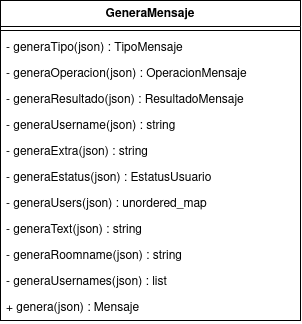

The diagram above was exported from draw.io. Its source (the exported page's mxGraphModel, read from the mxfile embedded in the PNG):
<mxGraphModel dx="860" dy="455" grid="1" gridSize="10" guides="1" tooltips="1" connect="1" arrows="1" fold="1" page="1" pageScale="1" pageWidth="850" pageHeight="1100" math="0" shadow="0">
  <root>
    <mxCell id="0" />
    <mxCell id="1" parent="0" />
    <mxCell id="ijd5y4_0p9RVA1bBkZWG-1" parent="1" style="swimlane;fontStyle=1;align=center;verticalAlign=top;childLayout=stackLayout;horizontal=1;startSize=26;horizontalStack=0;resizeParent=1;resizeParentMax=0;resizeLast=0;collapsible=1;marginBottom=0;whiteSpace=wrap;html=1;" value="GeneraMensaje" vertex="1">
      <mxGeometry height="320" width="300" x="410" y="180" as="geometry" />
    </mxCell>
    <mxCell id="ijd5y4_0p9RVA1bBkZWG-3" parent="ijd5y4_0p9RVA1bBkZWG-1" style="line;strokeWidth=1;fillColor=none;align=left;verticalAlign=middle;spacingTop=-1;spacingLeft=3;spacingRight=3;rotatable=0;labelPosition=right;points=[];portConstraint=eastwest;strokeColor=inherit;" value="" vertex="1">
      <mxGeometry height="8" width="300" y="26" as="geometry" />
    </mxCell>
    <mxCell id="ijd5y4_0p9RVA1bBkZWG-4" parent="ijd5y4_0p9RVA1bBkZWG-1" style="text;strokeColor=none;fillColor=none;align=left;verticalAlign=top;spacingLeft=4;spacingRight=4;overflow=hidden;rotatable=0;points=[[0,0.5],[1,0.5]];portConstraint=eastwest;whiteSpace=wrap;html=1;" value="- generaTipo(json) : TipoMensaje" vertex="1">
      <mxGeometry height="26" width="300" y="34" as="geometry" />
    </mxCell>
    <mxCell id="ijd5y4_0p9RVA1bBkZWG-19" parent="ijd5y4_0p9RVA1bBkZWG-1" style="text;strokeColor=none;fillColor=none;align=left;verticalAlign=top;spacingLeft=4;spacingRight=4;overflow=hidden;rotatable=0;points=[[0,0.5],[1,0.5]];portConstraint=eastwest;whiteSpace=wrap;html=1;" value="- generaOperacion(json) : OperacionMensaje" vertex="1">
      <mxGeometry height="26" width="300" y="60" as="geometry" />
    </mxCell>
    <mxCell id="ijd5y4_0p9RVA1bBkZWG-18" parent="ijd5y4_0p9RVA1bBkZWG-1" style="text;strokeColor=none;fillColor=none;align=left;verticalAlign=top;spacingLeft=4;spacingRight=4;overflow=hidden;rotatable=0;points=[[0,0.5],[1,0.5]];portConstraint=eastwest;whiteSpace=wrap;html=1;" value="- generaResultado(json) : ResultadoMensaje" vertex="1">
      <mxGeometry height="26" width="300" y="86" as="geometry" />
    </mxCell>
    <mxCell id="ijd5y4_0p9RVA1bBkZWG-20" parent="ijd5y4_0p9RVA1bBkZWG-1" style="text;strokeColor=none;fillColor=none;align=left;verticalAlign=top;spacingLeft=4;spacingRight=4;overflow=hidden;rotatable=0;points=[[0,0.5],[1,0.5]];portConstraint=eastwest;whiteSpace=wrap;html=1;" value="- generaUsername(json) : string" vertex="1">
      <mxGeometry height="26" width="300" y="112" as="geometry" />
    </mxCell>
    <mxCell id="ijd5y4_0p9RVA1bBkZWG-35" parent="ijd5y4_0p9RVA1bBkZWG-1" style="text;strokeColor=none;fillColor=none;align=left;verticalAlign=top;spacingLeft=4;spacingRight=4;overflow=hidden;rotatable=0;points=[[0,0.5],[1,0.5]];portConstraint=eastwest;whiteSpace=wrap;html=1;" value="- generaExtra(json) : string" vertex="1">
      <mxGeometry height="26" width="300" y="138" as="geometry" />
    </mxCell>
    <mxCell id="ijd5y4_0p9RVA1bBkZWG-7" parent="ijd5y4_0p9RVA1bBkZWG-1" style="text;strokeColor=none;fillColor=none;align=left;verticalAlign=top;spacingLeft=4;spacingRight=4;overflow=hidden;rotatable=0;points=[[0,0.5],[1,0.5]];portConstraint=eastwest;whiteSpace=wrap;html=1;" value="- generaEstatus(json) : EstatusUsuario" vertex="1">
      <mxGeometry height="26" width="300" y="164" as="geometry" />
    </mxCell>
    <mxCell id="ijd5y4_0p9RVA1bBkZWG-9" parent="ijd5y4_0p9RVA1bBkZWG-1" style="text;strokeColor=none;fillColor=none;align=left;verticalAlign=top;spacingLeft=4;spacingRight=4;overflow=hidden;rotatable=0;points=[[0,0.5],[1,0.5]];portConstraint=eastwest;whiteSpace=wrap;html=1;" value="- generaUsers(json) : unordered_map" vertex="1">
      <mxGeometry height="26" width="300" y="190" as="geometry" />
    </mxCell>
    <mxCell id="ijd5y4_0p9RVA1bBkZWG-10" parent="ijd5y4_0p9RVA1bBkZWG-1" style="text;strokeColor=none;fillColor=none;align=left;verticalAlign=top;spacingLeft=4;spacingRight=4;overflow=hidden;rotatable=0;points=[[0,0.5],[1,0.5]];portConstraint=eastwest;whiteSpace=wrap;html=1;" value="- generaText(json) : string" vertex="1">
      <mxGeometry height="26" width="300" y="216" as="geometry" />
    </mxCell>
    <mxCell id="ijd5y4_0p9RVA1bBkZWG-34" parent="ijd5y4_0p9RVA1bBkZWG-1" style="text;strokeColor=none;fillColor=none;align=left;verticalAlign=top;spacingLeft=4;spacingRight=4;overflow=hidden;rotatable=0;points=[[0,0.5],[1,0.5]];portConstraint=eastwest;whiteSpace=wrap;html=1;" value="- generaRoomname(json) : string" vertex="1">
      <mxGeometry height="26" width="300" y="242" as="geometry" />
    </mxCell>
    <mxCell id="ijd5y4_0p9RVA1bBkZWG-17" parent="ijd5y4_0p9RVA1bBkZWG-1" style="text;strokeColor=none;fillColor=none;align=left;verticalAlign=top;spacingLeft=4;spacingRight=4;overflow=hidden;rotatable=0;points=[[0,0.5],[1,0.5]];portConstraint=eastwest;whiteSpace=wrap;html=1;" value="- generaUsernames(json) : list" vertex="1">
      <mxGeometry height="26" width="300" y="268" as="geometry" />
    </mxCell>
    <mxCell id="ijd5y4_0p9RVA1bBkZWG-16" parent="ijd5y4_0p9RVA1bBkZWG-1" style="text;strokeColor=none;fillColor=none;align=left;verticalAlign=top;spacingLeft=4;spacingRight=4;overflow=hidden;rotatable=0;points=[[0,0.5],[1,0.5]];portConstraint=eastwest;whiteSpace=wrap;html=1;" value="+ genera(json) : Mensaje" vertex="1">
      <mxGeometry height="26" width="300" y="294" as="geometry" />
    </mxCell>
  </root>
</mxGraphModel>